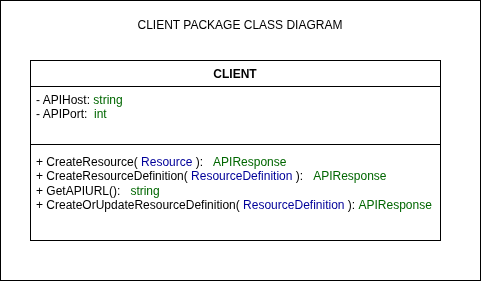

The diagram above was exported from draw.io. Its source (the exported page's mxGraphModel, read from the mxfile embedded in the PNG):
<mxGraphModel dx="1025" dy="513" grid="1" gridSize="10" guides="1" tooltips="1" connect="1" arrows="1" fold="1" page="1" pageScale="1" pageWidth="850" pageHeight="1100" math="0" shadow="0">
  <root>
    <mxCell id="0" />
    <mxCell id="1" parent="0" />
    <mxCell id="xd7NzBCJEN2UaVS6EHyD-5" value="" style="rounded=0;whiteSpace=wrap;html=1;" vertex="1" parent="1">
      <mxGeometry x="180" y="150" width="480" height="280" as="geometry" />
    </mxCell>
    <mxCell id="xd7NzBCJEN2UaVS6EHyD-1" value="CLIENT" style="swimlane;fontStyle=1;align=center;verticalAlign=top;childLayout=stackLayout;horizontal=1;startSize=26;horizontalStack=0;resizeParent=1;resizeParentMax=0;resizeLast=0;collapsible=1;marginBottom=0;whiteSpace=wrap;html=1;" vertex="1" parent="1">
      <mxGeometry x="210" y="210" width="410" height="180" as="geometry" />
    </mxCell>
    <mxCell id="xd7NzBCJEN2UaVS6EHyD-2" value="- APIHost: &lt;font style=&quot;color: rgb(0, 102, 0);&quot;&gt;string&lt;/font&gt;&lt;div&gt;- APIPort:&amp;nbsp; &lt;font color=&quot;#006600&quot;&gt;int&lt;/font&gt;&lt;/div&gt;" style="text;strokeColor=none;fillColor=none;align=left;verticalAlign=top;spacingLeft=4;spacingRight=4;overflow=hidden;rotatable=0;points=[[0,0.5],[1,0.5]];portConstraint=eastwest;whiteSpace=wrap;html=1;" vertex="1" parent="xd7NzBCJEN2UaVS6EHyD-1">
      <mxGeometry y="26" width="410" height="54" as="geometry" />
    </mxCell>
    <mxCell id="xd7NzBCJEN2UaVS6EHyD-3" value="" style="line;strokeWidth=1;fillColor=none;align=left;verticalAlign=middle;spacingTop=-1;spacingLeft=3;spacingRight=3;rotatable=0;labelPosition=right;points=[];portConstraint=eastwest;strokeColor=inherit;" vertex="1" parent="xd7NzBCJEN2UaVS6EHyD-1">
      <mxGeometry y="80" width="410" height="8" as="geometry" />
    </mxCell>
    <mxCell id="xd7NzBCJEN2UaVS6EHyD-4" value="&lt;span style=&quot;background-color: transparent; color: rgb(0, 0, 0);&quot;&gt;+ CreateResource( &lt;/span&gt;&lt;span style=&quot;background-color: transparent; color: rgb(0, 0, 0);&quot;&gt;&lt;font style=&quot;color: rgb(0, 0, 153);&quot;&gt;Resource&lt;/font&gt;&lt;/span&gt;&lt;span style=&quot;background-color: transparent; color: rgb(0, 0, 0);&quot;&gt; ):&amp;nbsp; &amp;nbsp;&lt;/span&gt;&lt;span style=&quot;color: rgb(0, 102, 0);&quot;&gt;APIResponse&lt;/span&gt;&lt;div&gt;&lt;font&gt;&lt;font style=&quot;color: rgb(0, 102, 0);&quot;&gt;&lt;span style=&quot;color: rgb(0, 0, 0);&quot;&gt;+ CreateResourceDefinition(&amp;nbsp;&lt;/span&gt;&lt;span style=&quot;color: rgb(0, 0, 0);&quot;&gt;&lt;font style=&quot;color: rgb(0, 0, 153);&quot;&gt;ResourceDefinition&lt;/font&gt;&lt;/span&gt;&lt;span style=&quot;color: rgb(0, 0, 0);&quot;&gt;&amp;nbsp;):&amp;nbsp; &amp;nbsp;&lt;/span&gt;&lt;/font&gt;&lt;/font&gt;&lt;span style=&quot;color: rgb(0, 102, 0); background-color: transparent;&quot;&gt;APIResponse&lt;/span&gt;&lt;/div&gt;&lt;div&gt;&lt;font&gt;&lt;font style=&quot;color: rgb(0, 102, 0);&quot;&gt;&lt;font style=&quot;color: rgb(0, 102, 0);&quot;&gt;&lt;span style=&quot;color: rgb(0, 0, 0);&quot;&gt;+ GetAPIURL(&lt;/span&gt;&lt;span style=&quot;color: rgb(0, 0, 0);&quot;&gt;):&amp;nbsp; &amp;nbsp;&lt;/span&gt;&lt;font style=&quot;color: rgb(0, 102, 0);&quot;&gt;string&lt;/font&gt;&lt;/font&gt;&lt;/font&gt;&lt;/font&gt;&lt;/div&gt;&lt;div&gt;&lt;font&gt;&lt;font style=&quot;color: rgb(0, 102, 0);&quot;&gt;&lt;font style=&quot;color: rgb(0, 102, 0);&quot;&gt;&lt;font style=&quot;color: rgb(0, 102, 0);&quot;&gt;&lt;span style=&quot;color: rgb(0, 0, 0);&quot;&gt;+ CreateOrUpdateResourceDefinition(&amp;nbsp;&lt;/span&gt;&lt;span style=&quot;color: rgb(0, 0, 0);&quot;&gt;&lt;span style=&quot;color: rgb(0, 0, 153);&quot;&gt;ResourceDefinition&lt;/span&gt;&amp;nbsp;):&amp;nbsp;&lt;/span&gt;&lt;font style=&quot;color: rgb(0, 102, 0);&quot;&gt;APIResponse&lt;/font&gt;&lt;/font&gt;&lt;/font&gt;&lt;/font&gt;&lt;/font&gt;&lt;/div&gt;&lt;div&gt;&lt;br&gt;&lt;/div&gt;" style="text;strokeColor=none;fillColor=none;align=left;verticalAlign=top;spacingLeft=4;spacingRight=4;overflow=hidden;rotatable=0;points=[[0,0.5],[1,0.5]];portConstraint=eastwest;whiteSpace=wrap;html=1;" vertex="1" parent="xd7NzBCJEN2UaVS6EHyD-1">
      <mxGeometry y="88" width="410" height="92" as="geometry" />
    </mxCell>
    <mxCell id="xd7NzBCJEN2UaVS6EHyD-6" value="CLIENT PACKAGE CLASS DIAGRAM" style="text;html=1;align=center;verticalAlign=middle;whiteSpace=wrap;rounded=0;" vertex="1" parent="1">
      <mxGeometry x="301.25" y="160" width="237.5" height="30" as="geometry" />
    </mxCell>
  </root>
</mxGraphModel>